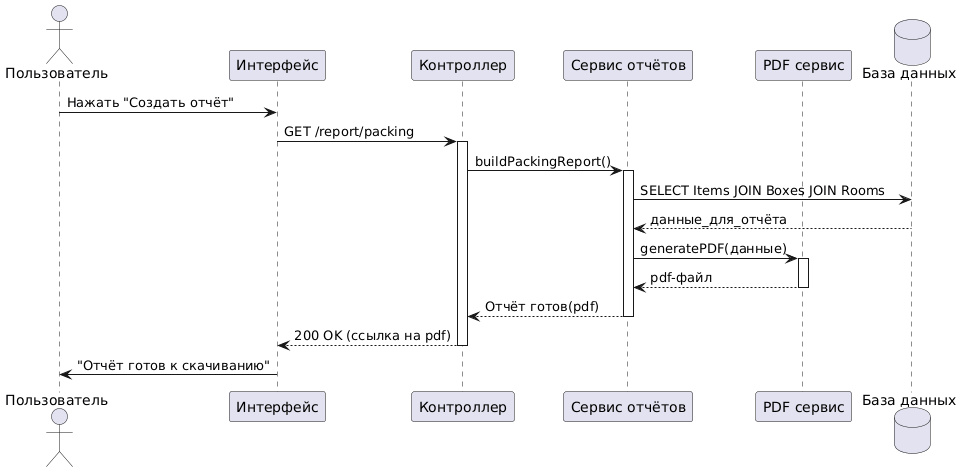

The diagram above was rendered by PlantUML. Its source (embedded in the PNG):
@startuml
actor "Пользователь" as User
participant "Интерфейс" as UI
participant "Контроллер" as Controller
participant "Сервис отчётов" as ReportService
participant "PDF сервис" as PDF
database "База данных" as DB




User -> UI : Нажать "Создать отчёт"
UI -> Controller : GET /report/packing
activate Controller




Controller -> ReportService : buildPackingReport()
activate ReportService




ReportService -> DB : SELECT Items JOIN Boxes JOIN Rooms
DB --> ReportService : данные_для_отчёта




ReportService -> PDF : generatePDF(данные)
activate PDF




PDF --> ReportService : pdf-файл
deactivate PDF




ReportService --> Controller : Отчёт готов(pdf)
deactivate ReportService




Controller --> UI : 200 OK (ссылка на pdf)
deactivate Controller




UI -> User : "Отчёт готов к скачиванию"
@enduml